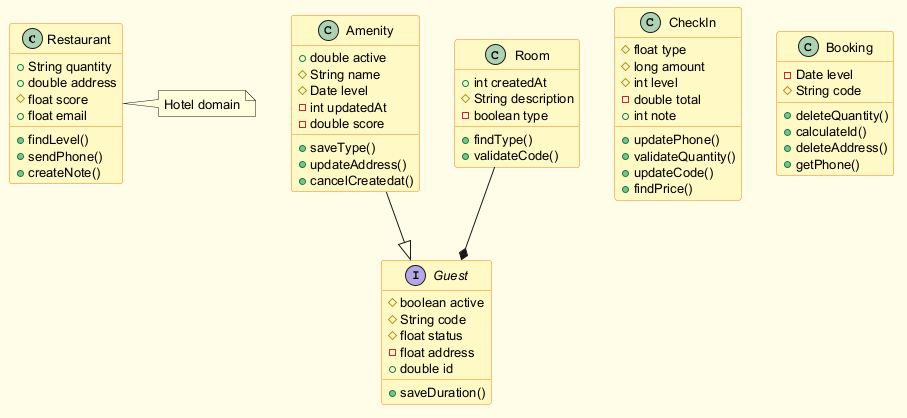

The diagram above was rendered by PlantUML. Its source (embedded in the PNG):
@startuml
skinparam backgroundColor #FFFDE7
skinparam classBackgroundColor #FFF9C4
skinparam classBorderColor #F57F17
skinparam defaultFontSize 13
class Restaurant {
  +String quantity
  +double address
  #float score
  +float email
  +findLevel()
  +sendPhone()
  +createNote()
}
interface Guest {
  #boolean active
  #String code
  #float status
  -float address
  +double id
  +saveDuration()
}
class Amenity {
  +double active
  #String name
  #Date level
  -int updatedAt
  -double score
  +saveType()
  +updateAddress()
  +cancelCreatedat()
}
class CheckIn {
  #float type
  #long amount
  #int level
  -double total
  +int note
  +updatePhone()
  +validateQuantity()
  +updateCode()
  +findPrice()
}
class Room {
  +int createdAt
  #String description
  -boolean type
  +findType()
  +validateCode()
}
class Booking {
  -Date level
  #String code
  +deleteQuantity()
  +calculateId()
  +deleteAddress()
  +getPhone()
}
Amenity --|> Guest
Room --* Guest
note right of Restaurant : Hotel domain
@enduml